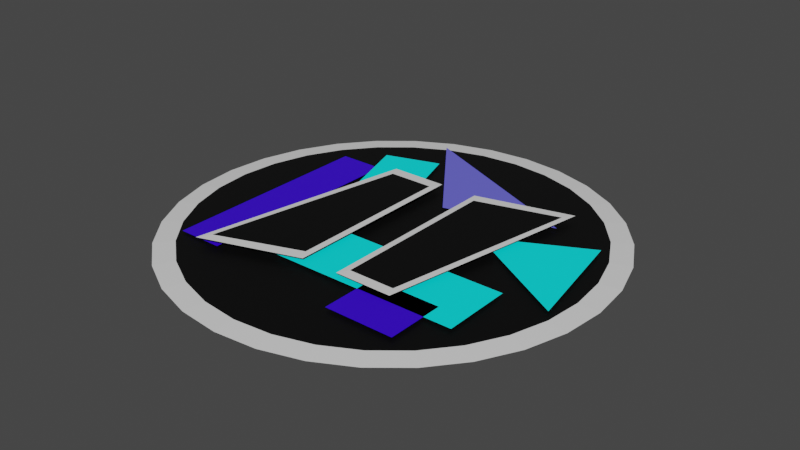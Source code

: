 # Source: pause.blend  (saved by Blender 3.0.42; exported with 4.5.12 LTS)
import bpy
from mathutils import Matrix  # noqa: F401  (used for matrix-valued properties, if any)

bpy.ops.wm.read_factory_settings(use_empty=True)
scene = bpy.context.scene
scene.name = 'Scene'

# ---- collections
col_collection = bpy.data.collections.new('Collection'); scene.collection.children.link(col_collection)

# ---- materials (node trees are filled in below, after node groups)
mat_base = bpy.data.materials.new('base')
mat_base.use_transparent_shadow = False
mat_material = bpy.data.materials.new('Material')
mat_material.alpha_threshold = 0.0
mat_material.use_transparent_shadow = False
mat_material.line_color = (0.0, 0.0, 0.0, 1.0)
mat_bleu_clair = bpy.data.materials.new('bleu clair')
mat_bleu_clair.use_transparent_shadow = False
mat_bleu_fonc = bpy.data.materials.new('bleu foncé')
mat_bleu_fonc.alpha_threshold = 0.0
mat_bleu_fonc.use_transparent_shadow = False
mat_bleu_fonc.line_color = (0.0, 0.0, 0.0, 1.0)
mat_bleu_pale = bpy.data.materials.new('bleu pale')
mat_bleu_pale.use_transparent_shadow = False

# ---- material node trees
mat_base.use_nodes = True; mat_base.node_tree.nodes.clear()
_N = mat_base.node_tree.nodes; _L = mat_base.node_tree.links
n0 = _N.new('ShaderNodeBsdfPrincipled'); n0.name = 'Principled BSDF'; n0.location = (10, 300)
n0.distribution = 'GGX'
n0.subsurface_method = 'RANDOM_WALK_SKIN'
n0.inputs[0].default_value = (0.0, 0.0, 0.0, 1.0)
n0.inputs[3].default_value = 1.45
n0.inputs[27].default_value = (0.0, 0.0, 0.0, 1.0)
n0.inputs[28].default_value = 1.0
n1 = _N.new('ShaderNodeOutputMaterial'); n1.name = 'Material Output'; n1.location = (300, 300)
_L.new(n0.outputs[0], n1.inputs[0])
n1.is_active_output = True
mat_material.use_nodes = True; mat_material.node_tree.nodes.clear()
_N = mat_material.node_tree.nodes; _L = mat_material.node_tree.links
n0 = _N.new('ShaderNodeBsdfPrincipled'); n0.name = 'Principled BSDF'; n0.location = (10, 300)
n0.distribution = 'GGX'
n0.subsurface_method = 'RANDOM_WALK_SKIN'
n0.inputs[2].default_value = 0.4
n0.inputs[3].default_value = 1.45
n0.inputs[27].default_value = (0.0, 0.0, 0.0, 1.0)
n0.inputs[28].default_value = 1.0
n1 = _N.new('ShaderNodeOutputMaterial'); n1.name = 'Material Output'; n1.location = (300, 300)
_L.new(n0.outputs[0], n1.inputs[0])
n1.is_active_output = True
mat_bleu_clair.use_nodes = True; mat_bleu_clair.node_tree.nodes.clear()
_N = mat_bleu_clair.node_tree.nodes; _L = mat_bleu_clair.node_tree.links
n0 = _N.new('ShaderNodeBsdfPrincipled'); n0.name = 'Principled BSDF'; n0.location = (10, 300)
n0.distribution = 'GGX'
n0.subsurface_method = 'RANDOM_WALK_SKIN'
n0.inputs[0].default_value = (0.0, 1.0, 1.0, 1.0)
n0.inputs[3].default_value = 1.45
n0.inputs[27].default_value = (0.0, 0.0, 0.0, 1.0)
n0.inputs[28].default_value = 1.0
n1 = _N.new('ShaderNodeOutputMaterial'); n1.name = 'Material Output'; n1.location = (371, 299)
_L.new(n0.outputs[0], n1.inputs[0])
n1.is_active_output = True
mat_bleu_fonc.use_nodes = True; mat_bleu_fonc.node_tree.nodes.clear()
_N = mat_bleu_fonc.node_tree.nodes; _L = mat_bleu_fonc.node_tree.links
n0 = _N.new('ShaderNodeOutputMaterial'); n0.name = 'Material Output'; n0.location = (300, 300)
n1 = _N.new('ShaderNodeBsdfPrincipled'); n1.name = 'Principled BSDF'; n1.location = (-22, 298)
n1.distribution = 'GGX'
n1.subsurface_method = 'RANDOM_WALK_SKIN'
n1.inputs[0].default_value = (0.04197, 0.0, 0.8, 1.0)
n1.inputs[2].default_value = 0.4
n1.inputs[3].default_value = 1.45
n1.inputs[27].default_value = (0.0, 0.0, 0.0, 1.0)
n1.inputs[28].default_value = 1.0
_L.new(n1.outputs[0], n0.inputs[0])
n0.is_active_output = True
mat_bleu_pale.use_nodes = True; mat_bleu_pale.node_tree.nodes.clear()
_N = mat_bleu_pale.node_tree.nodes; _L = mat_bleu_pale.node_tree.links
n0 = _N.new('ShaderNodeBsdfPrincipled'); n0.name = 'Principled BSDF'; n0.location = (10, 300)
n0.distribution = 'GGX'
n0.subsurface_method = 'RANDOM_WALK_SKIN'
n0.inputs[0].default_value = (0.1453, 0.1403, 0.8, 1.0)
n0.inputs[3].default_value = 1.45
n0.inputs[27].default_value = (0.0, 0.0, 0.0, 1.0)
n0.inputs[28].default_value = 1.0
n1 = _N.new('ShaderNodeOutputMaterial'); n1.name = 'Material Output'; n1.location = (300, 300)
_L.new(n0.outputs[0], n1.inputs[0])
n1.is_active_output = True

# ---- world
world_world = bpy.data.worlds.new('World'); scene.world = world_world
world_world.use_nodes = True; world_world.node_tree.nodes.clear()
_N = world_world.node_tree.nodes; _L = world_world.node_tree.links
n0 = _N.new('ShaderNodeOutputWorld'); n0.name = 'World Output'; n0.location = (300, 300)
n1 = _N.new('ShaderNodeBackground'); n1.name = 'Background'; n1.location = (10, 300)
n1.inputs[0].default_value = (0.05088, 0.05088, 0.05088, 1.0)
_L.new(n1.outputs[0], n0.inputs[0])
n0.is_active_output = True
world_world.color = (0.05088, 0.05088, 0.05088)
world_world.use_sun_shadow = False
world_world.sun_shadow_jitter_overblur = 0.0

# ---- meshes
me_cylindre_001 = bpy.data.meshes.new('Cylindre.001')
me_cylindre_001.from_pydata([(0.0, 1.0, -1.0), (2.566e-09, 0.9039, 1.0), (0.1951, 0.9808, -1.0), (0.1763, 0.8865, 1.0), (0.3827, 0.9239, -1.0), (0.3459, 0.8351, 1.0), (0.5556, 0.8315, -1.0), (0.5022, 0.7516, 1.0), (0.7071, 0.7071, -1.0), (0.6391, 0.6391, 1.0), (0.8315, 0.5556, -1.0), (0.7516, 0.5022, 1.0), (0.9239, 0.3827, -1.0), (0.8351, 0.3459, 1.0), (0.9808, 0.1951, -1.0), (0.8865, 0.1763, 1.0), (1.0, -4.371e-08, -1.0), (0.9039, -4.094e-08, 1.0), (0.9808, -0.1951, -1.0), (0.8865, -0.1763, 1.0), (0.9239, -0.3827, -1.0), (0.8351, -0.3459, 1.0), (0.8315, -0.5556, -1.0), (0.7516, -0.5022, 1.0), (0.7071, -0.7071, -1.0), (0.6391, -0.6391, 1.0), (0.5556, -0.8315, -1.0), (0.5022, -0.7516, 1.0), (0.3827, -0.9239, -1.0), (0.3459, -0.8351, 1.0), (0.1951, -0.9808, -1.0), (0.1763, -0.8865, 1.0), (-8.742e-08, -1.0, -1.0), (-7.645e-08, -0.9039, 1.0), (-0.1951, -0.9808, -1.0), (-0.1763, -0.8865, 1.0), (-0.3827, -0.9239, -1.0), (-0.3459, -0.8351, 1.0), (-0.5556, -0.8315, -1.0), (-0.5022, -0.7516, 1.0), (-0.7071, -0.7071, -1.0), (-0.6391, -0.6391, 1.0), (-0.8315, -0.5556, -1.0), (-0.7516, -0.5022, 1.0), (-0.9239, -0.3827, -1.0), (-0.8351, -0.3459, 1.0), (-0.9808, -0.1951, -1.0), (-0.8865, -0.1763, 1.0), (-1.0, 1.192e-08, -1.0), (-0.9039, 9.347e-09, 1.0), (-0.9808, 0.1951, -1.0), (-0.8865, 0.1763, 1.0), (-0.9239, 0.3827, -1.0), (-0.8351, 0.3459, 1.0), (-0.8315, 0.5556, -1.0), (-0.7516, 0.5022, 1.0), (-0.7071, 0.7071, -1.0), (-0.6391, 0.6391, 1.0), (-0.5556, 0.8315, -1.0), (-0.5022, 0.7516, 1.0), (-0.3827, 0.9239, -1.0), (-0.3459, 0.8351, 1.0), (-0.1951, 0.9808, -1.0), (-0.1763, 0.8865, 1.0)], [], [(0, 1, 3, 2), (2, 3, 5, 4), (4, 5, 7, 6), (6, 7, 9, 8), (8, 9, 11, 10), (10, 11, 13, 12), (12, 13, 15, 14), (14, 15, 17, 16), (16, 17, 19, 18), (18, 19, 21, 20), (20, 21, 23, 22), (22, 23, 25, 24), (24, 25, 27, 26), (26, 27, 29, 28), (28, 29, 31, 30), (30, 31, 33, 32), (32, 33, 35, 34), (34, 35, 37, 36), (36, 37, 39, 38), (38, 39, 41, 40), (40, 41, 43, 42), (42, 43, 45, 44), (44, 45, 47, 46), (46, 47, 49, 48), (48, 49, 51, 50), (50, 51, 53, 52), (52, 53, 55, 54), (54, 55, 57, 56), (56, 57, 59, 58), (58, 59, 61, 60), (3, 1, 63, 61, 59, 57, 55, 53, 51, 49, 47, 45, 43, 41, 39, 37, 35, 33, 31, 29, 27, 25, 23, 21, 19, 17, 15, 13, 11, 9, 7, 5), (60, 61, 63, 62), (62, 63, 1, 0), (0, 2, 4, 6, 8, 10, 12, 14, 16, 18, 20, 22, 24, 26, 28, 30, 32, 34, 36, 38, 40, 42, 44, 46, 48, 50, 52, 54, 56, 58, 60, 62)])
me_cylindre_001.polygons.foreach_set('material_index', [1, 1, 1, 1, 1, 1, 1, 1, 1, 1, 1, 1, 1, 1, 1, 1, 1, 1, 1, 1, 1, 1, 1, 1, 1, 1, 1, 1, 1, 1, 0, 1, 1, 0])
_uv = me_cylindre_001.uv_layers.new(name='CarteUV')
_uv.uv.foreach_set('vector', [1.0, 0.5, 1.0, 1.0, 0.9688, 1.0, 0.9688, 0.5, 0.9688, 0.5, 0.9688, 1.0, 0.9375, 1.0, 0.9375, 0.5, 0.9375, 0.5, 0.9375, 1.0, 0.9062, 1.0, 0.9062, 0.5, 0.9062, 0.5, 0.9062, 1.0, 0.875, 1.0, 0.875, 0.5, 0.875, 0.5, 0.875, 1.0, 0.8438, 1.0, 0.8438, 0.5, 0.8438, 0.5, 0.8438, 1.0, 0.8125, 1.0, 0.8125, 0.5, 0.8125, 0.5, 0.8125, 1.0, 0.7812, 1.0, 0.7812, 0.5, 0.7812, 0.5, 0.7812, 1.0, 0.75, 1.0, 0.75, 0.5, 0.75, 0.5, 0.75, 1.0, 0.7188, 1.0, 0.7188, 0.5, 0.7188, 0.5, 0.7188, 1.0, 0.6875, 1.0, 0.6875, 0.5, 0.6875, 0.5, 0.6875, 1.0, 0.6562, 1.0, 0.6562, 0.5, 0.6562, 0.5, 0.6562, 1.0, 0.625, 1.0, 0.625, 0.5, 0.625, 0.5, 0.625, 1.0, 0.5938, 1.0, 0.5938, 0.5, 0.5938, 0.5, 0.5938, 1.0, 0.5625, 1.0, 0.5625, 0.5, 0.5625, 0.5, 0.5625, 1.0, 0.5312, 1.0, 0.5312, 0.5, 0.5312, 0.5, 0.5312, 1.0, 0.5, 1.0, 0.5, 0.5, 0.5, 0.5, 0.5, 1.0, 0.4688, 1.0, 0.4688, 0.5, 0.4688, 0.5, 0.4688, 1.0, 0.4375, 1.0, 0.4375, 0.5, 0.4375, 0.5, 0.4375, 1.0, 0.4062, 1.0, 0.4062, 0.5, 0.4062, 0.5, 0.4062, 1.0, 0.375, 1.0, 0.375, 0.5, 0.375, 0.5, 0.375, 1.0, 0.3438, 1.0, 0.3438, 0.5, 0.3438, 0.5, 0.3438, 1.0, 0.3125, 1.0, 0.3125, 0.5, 0.3125, 0.5, 0.3125, 1.0, 0.2812, 1.0, 0.2812, 0.5, 0.2812, 0.5, 0.2812, 1.0, 0.25, 1.0, 0.25, 0.5, 0.25, 0.5, 0.25, 1.0, 0.2188, 1.0, 0.2188, 0.5, 0.2188, 0.5, 0.2188, 1.0, 0.1875, 1.0, 0.1875, 0.5, 0.1875, 0.5, 0.1875, 1.0, 0.1562, 1.0, 0.1562, 0.5, 0.1562, 0.5, 0.1562, 1.0, 0.125, 1.0, 0.125, 0.5, 0.125, 0.5, 0.125, 1.0, 0.09375, 1.0, 0.09375, 0.5, 0.09375, 0.5, 0.09375, 1.0, 0.0625, 1.0, 0.0625, 0.5, 0.2968, 0.4854, 0.25, 0.49, 0.2032, 0.4854, 0.1582, 0.4717, 0.1167, 0.4496, 0.08029, 0.4197, 0.05045, 0.3833, 0.02827, 0.3418, 0.01461, 0.2968, 0.01, 0.25, 0.01461, 0.2032, 0.02827, 0.1582, 0.05045, 0.1167, 0.08029, 0.08029, 0.1167, 0.05045, 0.1582, 0.02827, 0.2032, 0.01461, 0.25, 0.01, 0.2968, 0.01461, 0.3418, 0.02827, 0.3833, 0.05045, 0.4197, 0.08029, 0.4496, 0.1167, 0.4717, 0.1582, 0.4854, 0.2032, 0.49, 0.25, 0.4854, 0.2968, 0.4717, 0.3418, 0.4496, 0.3833, 0.4197, 0.4197, 0.3833, 0.4496, 0.3418, 0.4717, 0.0625, 0.5, 0.0625, 1.0, 0.03125, 1.0, 0.03125, 0.5, 0.03125, 0.5, 0.03125, 1.0, 0.0, 1.0, 0.0, 0.5, 0.75, 0.49, 0.7968, 0.4854, 0.8418, 0.4717, 0.8833, 0.4496, 0.9197, 0.4197, 0.9496, 0.3833, 0.9717, 0.3418, 0.9854, 0.2968, 0.99, 0.25, 0.9854, 0.2032, 0.9717, 0.1582, 0.9496, 0.1167, 0.9197, 0.08029, 0.8833, 0.05045, 0.8418, 0.02827, 0.7968, 0.01461, 0.75, 0.01, 0.7032, 0.01461, 0.6582, 0.02827, 0.6167, 0.05045, 0.5803, 0.08029, 0.5504, 0.1167, 0.5283, 0.1582, 0.5146, 0.2032, 0.51, 0.25, 0.5146, 0.2968, 0.5283, 0.3418, 0.5504, 0.3833, 0.5803, 0.4197, 0.6167, 0.4496, 0.6582, 0.4717, 0.7032, 0.4854])
me_cylindre_001.materials.append(mat_base)
me_cylindre_001.materials.append(mat_material)
me_cylindre_001.use_remesh_fix_poles = True
me_cylindre_001.use_remesh_preserve_attributes = False
me_cylindre_001.update()
me_cube = bpy.data.meshes.new('Cube')
me_cube.from_pydata([(-1.0, -1.0, -1.0), (-0.7844, -0.8916, 0.9226), (-1.0, 1.0, -1.0), (-0.7844, 0.9004, 0.9226), (1.0, -1.0, -1.0), (0.8284, -0.8916, 0.9226), (2.319, 1.262, -5.641), (2.059, 1.145, -3.408)], [], [(0, 1, 3, 2), (2, 3, 7, 6), (6, 7, 5, 4), (4, 5, 1, 0), (2, 6, 4, 0), (7, 3, 1, 5)])
me_cube.polygons.foreach_set('material_index', [1, 1, 1, 1, 0, 0])
_uv = me_cube.uv_layers.new(name='CarteUV')
_uv.uv.foreach_set('vector', [0.375, 0.0, 0.625, 0.0, 0.625, 0.25, 0.375, 0.25, 0.375, 0.25, 0.625, 0.25, 0.625, 0.5, 0.375, 0.5, 0.375, 0.5, 0.625, 0.5, 0.625, 0.75, 0.375, 0.75, 0.375, 0.75, 0.625, 0.75, 0.625, 1.0, 0.375, 1.0, 0.125, 0.5, 0.375, 0.5, 0.375, 0.75, 0.125, 0.75, 0.625, 0.5, 0.875, 0.5, 0.875, 0.75, 0.625, 0.75])
me_cube.materials.append(mat_base)
me_cube.materials.append(mat_material)
me_cube.use_remesh_fix_poles = True
me_cube.use_remesh_preserve_attributes = False
me_cube.update()
me_cube_001 = bpy.data.meshes.new('Cube.001')
me_cube_001.from_pydata([(-2.41, -1.343, 5.014), (-2.137, -1.212, 6.713), (-1.0, 1.0, -1.0), (-0.8214, 0.8808, 1.1), (1.0, -1.0, -1.0), (0.7743, -0.8923, 1.1), (1.0, 1.0, -1.0), (0.7743, 0.8808, 1.1)], [], [(0, 1, 3, 2), (2, 3, 7, 6), (6, 7, 5, 4), (4, 5, 1, 0), (2, 6, 4, 0), (7, 3, 1, 5)])
me_cube_001.polygons.foreach_set('material_index', [1, 1, 1, 1, 0, 0])
_uv = me_cube_001.uv_layers.new(name='CarteUV')
_uv.uv.foreach_set('vector', [0.375, 0.0, 0.625, 0.0, 0.625, 0.25, 0.375, 0.25, 0.375, 0.25, 0.625, 0.25, 0.625, 0.5, 0.375, 0.5, 0.375, 0.5, 0.625, 0.5, 0.625, 0.75, 0.375, 0.75, 0.375, 0.75, 0.625, 0.75, 0.625, 1.0, 0.375, 1.0, 0.125, 0.5, 0.375, 0.5, 0.375, 0.75, 0.125, 0.75, 0.625, 0.5, 0.875, 0.5, 0.875, 0.75, 0.625, 0.75])
me_cube_001.materials.append(mat_base)
me_cube_001.materials.append(mat_material)
me_cube_001.use_remesh_fix_poles = True
me_cube_001.use_remesh_preserve_attributes = False
me_cube_001.update()
me_cube_002 = bpy.data.meshes.new('Cube.002')
me_cube_002.from_pydata([(-1.0, -1.0, -1.0), (-1.0, -1.0, 1.0), (-1.0, 1.0, -1.0), (-1.0, 1.0, 1.0), (1.0, -1.0, -1.0), (1.0, -1.0, 1.0), (1.0, 1.0, -1.0), (1.0, 1.0, 1.0)], [], [(0, 1, 3, 2), (2, 3, 7, 6), (6, 7, 5, 4), (4, 5, 1, 0), (2, 6, 4, 0), (7, 3, 1, 5)])
_uv = me_cube_002.uv_layers.new(name='CarteUV')
_uv.uv.foreach_set('vector', [0.375, 0.0, 0.625, 0.0, 0.625, 0.25, 0.375, 0.25, 0.375, 0.25, 0.625, 0.25, 0.625, 0.5, 0.375, 0.5, 0.375, 0.5, 0.625, 0.5, 0.625, 0.75, 0.375, 0.75, 0.375, 0.75, 0.625, 0.75, 0.625, 1.0, 0.375, 1.0, 0.125, 0.5, 0.375, 0.5, 0.375, 0.75, 0.125, 0.75, 0.625, 0.5, 0.875, 0.5, 0.875, 0.75, 0.625, 0.75])
me_cube_002.materials.append(mat_bleu_clair)
me_cube_002.use_remesh_fix_poles = True
me_cube_002.use_remesh_preserve_attributes = False
me_cube_002.update()
me_cube_003 = bpy.data.meshes.new('Cube.003')
me_cube_003.from_pydata([(-1.0, -1.0, -1.0), (-1.0, -1.0, 1.0), (-1.0, 1.0, -1.0), (-1.0, 1.0, 1.0), (1.0, -1.0, -1.0), (1.0, -1.0, 1.0), (1.0, 1.0, -1.0), (1.0, 1.0, 1.0)], [], [(0, 1, 3, 2), (2, 3, 7, 6), (6, 7, 5, 4), (4, 5, 1, 0), (2, 6, 4, 0), (7, 3, 1, 5)])
_uv = me_cube_003.uv_layers.new(name='CarteUV')
_uv.uv.foreach_set('vector', [0.375, 0.0, 0.625, 0.0, 0.625, 0.25, 0.375, 0.25, 0.375, 0.25, 0.625, 0.25, 0.625, 0.5, 0.375, 0.5, 0.375, 0.5, 0.625, 0.5, 0.625, 0.75, 0.375, 0.75, 0.375, 0.75, 0.625, 0.75, 0.625, 1.0, 0.375, 1.0, 0.125, 0.5, 0.375, 0.5, 0.375, 0.75, 0.125, 0.75, 0.625, 0.5, 0.875, 0.5, 0.875, 0.75, 0.625, 0.75])
me_cube_003.materials.append(mat_bleu_clair)
me_cube_003.use_remesh_fix_poles = True
me_cube_003.use_remesh_preserve_attributes = False
me_cube_003.update()
me_cube_004 = bpy.data.meshes.new('Cube.004')
me_cube_004.from_pydata([(0.3368, -3.048, -1.0), (0.3368, -3.048, 1.0), (-0.06819, 0.008065, -1.0), (-0.06819, 0.008065, 1.0), (1.0, -1.0, -1.0), (1.0, -1.0, 1.0)], [], [(0, 1, 3, 2), (2, 3, 5, 4), (4, 5, 1, 0), (2, 4, 0), (3, 1, 5)])
_uv = me_cube_004.uv_layers.new(name='CarteUV')
_uv.uv.foreach_set('vector', [0.375, 0.0, 0.625, 0.0, 0.625, 0.25, 0.375, 0.25, 0.375, 0.5, 0.625, 0.5, 0.625, 0.75, 0.375, 0.75, 0.375, 0.75, 0.625, 0.75, 0.625, 1.0, 0.375, 1.0, 0.375, 0.5, 0.375, 0.75, 0.125, 0.75, 0.875, 0.5, 0.875, 0.75, 0.625, 0.75])
me_cube_004.materials.append(mat_bleu_clair)
me_cube_004.use_remesh_fix_poles = True
me_cube_004.use_remesh_preserve_attributes = False
me_cube_004.update()
me_cube_005 = bpy.data.meshes.new('Cube.005')
me_cube_005.from_pydata([(-1.0, -1.0, -1.0), (-1.0, -1.0, 1.0), (-1.0, 1.0, -1.0), (-1.0, 1.0, 1.0), (1.0, -1.0, -1.0), (1.0, -1.0, 1.0), (1.0, 1.0, -1.0), (1.0, 1.0, 1.0)], [], [(0, 1, 3, 2), (2, 3, 7, 6), (6, 7, 5, 4), (4, 5, 1, 0), (2, 6, 4, 0), (7, 3, 1, 5)])
_uv = me_cube_005.uv_layers.new(name='CarteUV')
_uv.uv.foreach_set('vector', [0.375, 0.0, 0.625, 0.0, 0.625, 0.25, 0.375, 0.25, 0.375, 0.25, 0.625, 0.25, 0.625, 0.5, 0.375, 0.5, 0.375, 0.5, 0.625, 0.5, 0.625, 0.75, 0.375, 0.75, 0.375, 0.75, 0.625, 0.75, 0.625, 1.0, 0.375, 1.0, 0.125, 0.5, 0.375, 0.5, 0.375, 0.75, 0.125, 0.75, 0.625, 0.5, 0.875, 0.5, 0.875, 0.75, 0.625, 0.75])
me_cube_005.materials.append(mat_bleu_fonc)
me_cube_005.use_remesh_fix_poles = True
me_cube_005.use_remesh_preserve_attributes = False
me_cube_005.update()
me_cube_006 = bpy.data.meshes.new('Cube.006')
me_cube_006.from_pydata([(-1.0, -1.0, -1.0), (-1.0, -1.0, 1.0), (-1.0, 1.0, -1.0), (-1.0, 1.0, 1.0), (1.0, -1.0, -1.0), (1.0, -1.0, 1.0), (1.0, 1.0, -1.0), (1.0, 1.0, 1.0)], [], [(0, 1, 3, 2), (2, 3, 7, 6), (6, 7, 5, 4), (4, 5, 1, 0), (2, 6, 4, 0), (7, 3, 1, 5)])
_uv = me_cube_006.uv_layers.new(name='CarteUV')
_uv.uv.foreach_set('vector', [0.375, 0.0, 0.625, 0.0, 0.625, 0.25, 0.375, 0.25, 0.375, 0.25, 0.625, 0.25, 0.625, 0.5, 0.375, 0.5, 0.375, 0.5, 0.625, 0.5, 0.625, 0.75, 0.375, 0.75, 0.375, 0.75, 0.625, 0.75, 0.625, 1.0, 0.375, 1.0, 0.125, 0.5, 0.375, 0.5, 0.375, 0.75, 0.125, 0.75, 0.625, 0.5, 0.875, 0.5, 0.875, 0.75, 0.625, 0.75])
me_cube_006.materials.append(mat_bleu_fonc)
me_cube_006.use_remesh_fix_poles = True
me_cube_006.use_remesh_preserve_attributes = False
me_cube_006.update()
me_cube_008 = bpy.data.meshes.new('Cube.008')
me_cube_008.from_pydata([(-3.003, -1.402, -1.0), (-3.003, -1.402, 1.0), (3.574, 0.9035, -1.0), (3.574, 0.9035, 1.0), (-1.302, 1.446, -1.0), (-1.302, 1.446, 1.0)], [], [(0, 1, 5, 4), (4, 5, 3, 2), (2, 3, 1, 0), (0, 4, 2), (5, 1, 3)])
_uv = me_cube_008.uv_layers.new(name='CarteUV')
_uv.uv.foreach_set('vector', [0.375, 0.25, 0.625, 0.25, 0.625, 0.5, 0.375, 0.5, 0.375, 0.5, 0.625, 0.5, 0.625, 0.75, 0.375, 0.75, 0.375, 0.75, 0.625, 0.75, 0.625, 1.0, 0.375, 1.0, 0.125, 0.5, 0.375, 0.5, 0.375, 0.75, 0.625, 0.5, 0.875, 0.75, 0.625, 0.75])
me_cube_008.materials.append(mat_bleu_pale)
me_cube_008.use_remesh_fix_poles = True
me_cube_008.use_remesh_preserve_attributes = False
me_cube_008.update()

# ---- objects
ob_cylindre_001 = bpy.data.objects.new('Cylindre.001', me_cylindre_001)
ob_cube = bpy.data.objects.new('Cube', me_cube)
ob_cube_001 = bpy.data.objects.new('Cube.001', me_cube_001)
ob_cube_002 = bpy.data.objects.new('Cube.002', me_cube_002)
ob_cube_003 = bpy.data.objects.new('Cube.003', me_cube_003)
ob_cube_004 = bpy.data.objects.new('Cube.004', me_cube_004)
ob_cube_005 = bpy.data.objects.new('Cube.005', me_cube_005)
ob_cube_006 = bpy.data.objects.new('Cube.006', me_cube_006)
ob_cube_007 = bpy.data.objects.new('Cube.007', me_cube_008)

# ---- transforms, parenting, visibility, modifiers, constraints
ob_cylindre_001.location = (0.0, 0.0, -0.5)
ob_cylindre_001.scale = (3.0, 3.0, 0.01)
ob_cube.location = (0.675, 0.0, -0.4)
ob_cube.scale = (0.405, 1.35, 0.00135)
ob_cube_001.location = (-0.675, 0.0, -0.4)
ob_cube_001.scale = (0.405, 1.35, 0.00135)
ob_cube_002.location = (-1.032, 1.374, -0.45)
ob_cube_002.rotation_euler = (0.0, -0.0, 0.3082)
ob_cube_002.scale = (0.405, 0.482, 0.00135)
ob_cube_003.location = (0.3102, -0.9216, -0.45)
ob_cube_003.rotation_euler = (0.0, -0.0, 0.007084)
ob_cube_003.scale = (1.671, 0.4823, 0.00135)
ob_cube_004.location = (2.48, -0.3891, -0.45)
ob_cube_004.rotation_euler = (0.0, -0.0, -3.398)
ob_cube_004.scale = (1.671, 0.4823, 0.00135)
ob_cube_005.location = (1.123, -1.525, -0.45)
ob_cube_005.rotation_euler = (0.0, -0.0, 1.571)
ob_cube_005.scale = (0.405, 0.482, 0.00135)
ob_cube_006.location = (-1.691, -0.2022, -0.46)
ob_cube_006.rotation_euler = (0.0, -0.0, 1.571)
ob_cube_006.scale = (1.518, 0.3193, 0.00135)
ob_cube_007.location = (0.2354, 1.754, -0.46)
ob_cube_007.rotation_euler = (0.0, -0.0, 2.334)
ob_cube_007.scale = (0.405, 0.482, 0.00135)

# ---- collection membership
col_collection.objects.link(ob_cylindre_001)
col_collection.objects.link(ob_cube)
col_collection.objects.link(ob_cube_001)
col_collection.objects.link(ob_cube_002)
col_collection.objects.link(ob_cube_003)
col_collection.objects.link(ob_cube_004)
col_collection.objects.link(ob_cube_005)
col_collection.objects.link(ob_cube_006)
col_collection.objects.link(ob_cube_007)

# ---- scene / render settings (as saved in the file)
scene.frame_start = 1; scene.frame_end = 250; scene.frame_set(2)
scene.render.engine = 'BLENDER_EEVEE_NEXT'
scene.cycles.sampling_pattern = 'TABULATED_SOBOL'
scene.cycles.use_light_tree = False
scene.view_settings.view_transform = 'Filmic'
bpy.context.view_layer.update()

# ---- added for rendering (the .blend has no active camera and no usable light): camera, sun
cam_auto = bpy.data.cameras.new('AutoCamera')
cam_auto.lens = 50.0
cam_auto.sensor_width = 36.0
cam_auto.clip_end = 1000.0
ob_auto_camera = bpy.data.objects.new('AutoCamera', cam_auto)
scene.collection.objects.link(ob_auto_camera)
ob_auto_camera.location = (8.02799, -9.50019, 5.97192)
ob_auto_camera.rotation_euler = (1.09748, -7.21219e-08, 0.694738)
scene.camera = ob_auto_camera
light_auto_sun = bpy.data.lights.new('AutoSun', 'SUN')
light_auto_sun.energy = 3.0
light_auto_sun.angle = 0.0523599
ob_auto_sun = bpy.data.objects.new('AutoSun', light_auto_sun)
scene.collection.objects.link(ob_auto_sun)
ob_auto_sun.rotation_euler = (0.872665, 0.174533, 0.523599)
bpy.context.view_layer.update()
